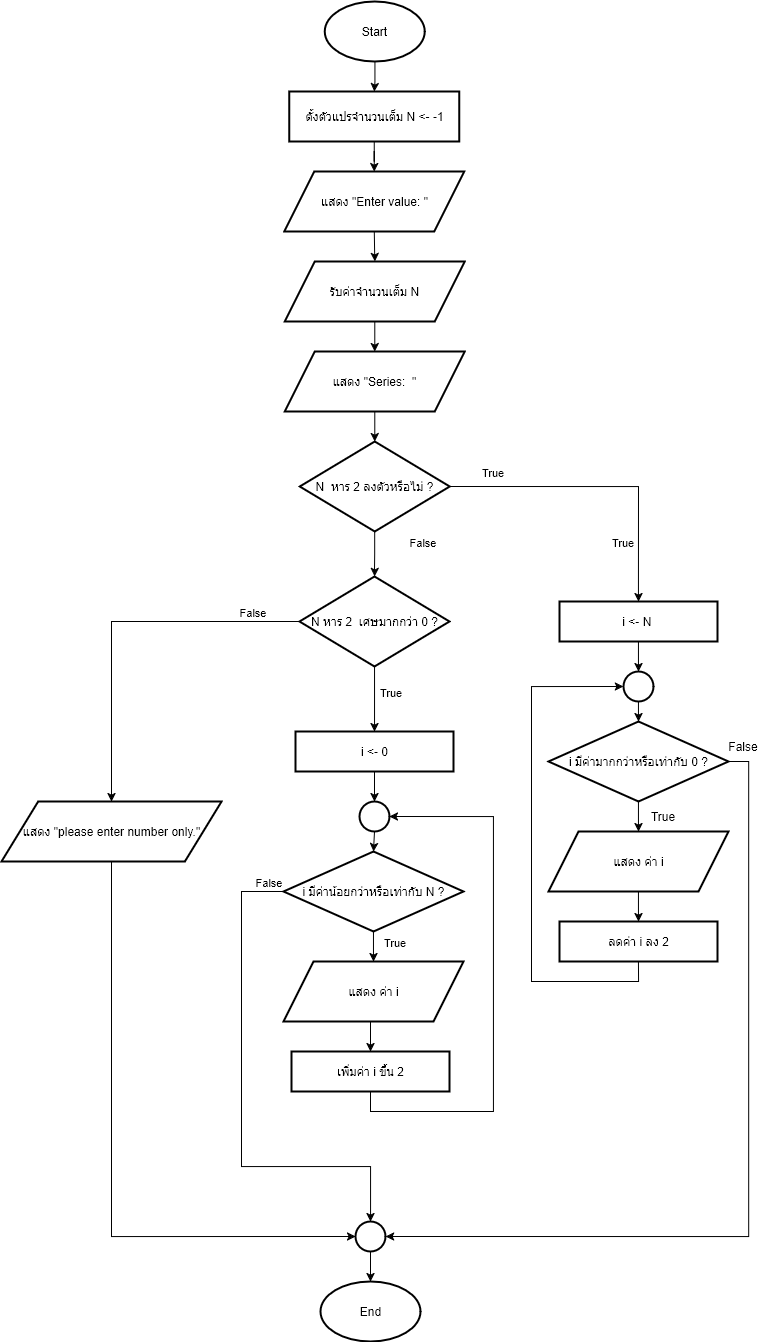

The diagram above was exported from draw.io. Its source (the exported page's mxGraphModel, read from the mxfile embedded in the PNG):
<mxGraphModel dx="2000" dy="1896" grid="1" gridSize="10" guides="1" tooltips="1" connect="1" arrows="1" fold="1" page="1" pageScale="1" pageWidth="850" pageHeight="1100" math="0" shadow="0">
  <root>
    <mxCell id="0" />
    <mxCell id="1" parent="0" />
    <mxCell id="6edm7j1ks-AHYGCE54Jt-56" value="" style="edgeStyle=orthogonalEdgeStyle;rounded=0;orthogonalLoop=1;jettySize=auto;html=1;" parent="1" source="6edm7j1ks-AHYGCE54Jt-1" target="6edm7j1ks-AHYGCE54Jt-10" edge="1">
      <mxGeometry relative="1" as="geometry" />
    </mxCell>
    <mxCell id="6edm7j1ks-AHYGCE54Jt-1" value="Start" style="strokeWidth=2;html=1;shape=mxgraph.flowchart.start_1;whiteSpace=wrap;" parent="1" vertex="1">
      <mxGeometry x="343.28999999999996" y="-40" width="100" height="60" as="geometry" />
    </mxCell>
    <mxCell id="6edm7j1ks-AHYGCE54Jt-54" style="edgeStyle=orthogonalEdgeStyle;rounded=0;orthogonalLoop=1;jettySize=auto;html=1;exitX=0.5;exitY=1;exitDx=0;exitDy=0;entryX=0.5;entryY=0;entryDx=0;entryDy=0;" parent="1" source="6edm7j1ks-AHYGCE54Jt-3" target="6edm7j1ks-AHYGCE54Jt-4" edge="1">
      <mxGeometry relative="1" as="geometry" />
    </mxCell>
    <mxCell id="6edm7j1ks-AHYGCE54Jt-3" value="แสดง &quot;Enter value: &quot;" style="shape=parallelogram;html=1;strokeWidth=2;perimeter=parallelogramPerimeter;whiteSpace=wrap;rounded=1;arcSize=0;size=0.16666666666666666;" parent="1" vertex="1">
      <mxGeometry x="302.78999999999996" y="130" width="180" height="60" as="geometry" />
    </mxCell>
    <mxCell id="6edm7j1ks-AHYGCE54Jt-53" style="edgeStyle=orthogonalEdgeStyle;rounded=0;orthogonalLoop=1;jettySize=auto;html=1;exitX=0.5;exitY=1;exitDx=0;exitDy=0;entryX=0.5;entryY=0;entryDx=0;entryDy=0;" parent="1" source="6edm7j1ks-AHYGCE54Jt-4" target="6edm7j1ks-AHYGCE54Jt-8" edge="1">
      <mxGeometry relative="1" as="geometry" />
    </mxCell>
    <mxCell id="6edm7j1ks-AHYGCE54Jt-4" value="รับค่าจำนวนเต็ม N" style="shape=parallelogram;html=1;strokeWidth=2;perimeter=parallelogramPerimeter;whiteSpace=wrap;rounded=1;arcSize=0;size=0.16666666666666666;" parent="1" vertex="1">
      <mxGeometry x="303.28999999999996" y="220" width="180" height="60" as="geometry" />
    </mxCell>
    <mxCell id="6edm7j1ks-AHYGCE54Jt-8" value="แสดง &quot;Series:&amp;nbsp; &quot;" style="shape=parallelogram;html=1;strokeWidth=2;perimeter=parallelogramPerimeter;whiteSpace=wrap;rounded=1;arcSize=0;size=0.16666666666666666;" parent="1" vertex="1">
      <mxGeometry x="303.28999999999996" y="310" width="180" height="60" as="geometry" />
    </mxCell>
    <mxCell id="aleQx7pMXHXdCNP9Lj4S-4" style="edgeStyle=orthogonalEdgeStyle;rounded=0;orthogonalLoop=1;jettySize=auto;html=1;exitX=1;exitY=0.5;exitDx=0;exitDy=0;exitPerimeter=0;entryX=0.5;entryY=0;entryDx=0;entryDy=0;" edge="1" parent="1" source="6edm7j1ks-AHYGCE54Jt-9" target="6edm7j1ks-AHYGCE54Jt-12">
      <mxGeometry relative="1" as="geometry" />
    </mxCell>
    <mxCell id="6edm7j1ks-AHYGCE54Jt-9" value="N&amp;nbsp; หาร 2 ลงตัวหรือไม่ ?" style="strokeWidth=2;html=1;shape=mxgraph.flowchart.decision;whiteSpace=wrap;" parent="1" vertex="1">
      <mxGeometry x="318.28999999999996" y="400" width="150" height="90" as="geometry" />
    </mxCell>
    <mxCell id="6edm7j1ks-AHYGCE54Jt-55" style="edgeStyle=orthogonalEdgeStyle;rounded=0;orthogonalLoop=1;jettySize=auto;html=1;exitX=0.5;exitY=1;exitDx=0;exitDy=0;" parent="1" source="6edm7j1ks-AHYGCE54Jt-10" target="6edm7j1ks-AHYGCE54Jt-3" edge="1">
      <mxGeometry relative="1" as="geometry" />
    </mxCell>
    <mxCell id="6edm7j1ks-AHYGCE54Jt-10" value="ตั้งตัวแปรจำนวนเต็ม N &amp;lt;- -1" style="rounded=1;whiteSpace=wrap;html=1;absoluteArcSize=1;arcSize=0;strokeWidth=2;" parent="1" vertex="1">
      <mxGeometry x="307.78999999999996" y="50" width="170" height="50" as="geometry" />
    </mxCell>
    <mxCell id="6edm7j1ks-AHYGCE54Jt-11" style="edgeStyle=orthogonalEdgeStyle;rounded=0;orthogonalLoop=1;jettySize=auto;html=1;exitX=0.5;exitY=1;exitDx=0;exitDy=0;entryX=0.5;entryY=0;entryDx=0;entryDy=0;entryPerimeter=0;" parent="1" source="6edm7j1ks-AHYGCE54Jt-8" target="6edm7j1ks-AHYGCE54Jt-9" edge="1">
      <mxGeometry relative="1" as="geometry" />
    </mxCell>
    <mxCell id="6edm7j1ks-AHYGCE54Jt-12" value="i&amp;nbsp;&amp;lt;-&amp;nbsp;N&amp;nbsp;" style="rounded=1;whiteSpace=wrap;html=1;absoluteArcSize=1;arcSize=0;strokeWidth=2;" parent="1" vertex="1">
      <mxGeometry x="577.95" y="560" width="158" height="40" as="geometry" />
    </mxCell>
    <mxCell id="6edm7j1ks-AHYGCE54Jt-18" style="edgeStyle=orthogonalEdgeStyle;rounded=0;orthogonalLoop=1;jettySize=auto;html=1;exitX=0.5;exitY=1;exitDx=0;exitDy=0;exitPerimeter=0;entryX=0.5;entryY=0;entryDx=0;entryDy=0;" parent="1" source="6edm7j1ks-AHYGCE54Jt-13" target="6edm7j1ks-AHYGCE54Jt-14" edge="1">
      <mxGeometry relative="1" as="geometry" />
    </mxCell>
    <mxCell id="6edm7j1ks-AHYGCE54Jt-13" value="i มีค่ามากกว่าหรือเท่ากับ 0 ?" style="strokeWidth=2;html=1;shape=mxgraph.flowchart.decision;whiteSpace=wrap;" parent="1" vertex="1">
      <mxGeometry x="566.95" y="680" width="180" height="80" as="geometry" />
    </mxCell>
    <mxCell id="6edm7j1ks-AHYGCE54Jt-17" style="edgeStyle=orthogonalEdgeStyle;rounded=0;orthogonalLoop=1;jettySize=auto;html=1;exitX=0.5;exitY=1;exitDx=0;exitDy=0;entryX=0.5;entryY=0;entryDx=0;entryDy=0;" parent="1" source="6edm7j1ks-AHYGCE54Jt-14" target="6edm7j1ks-AHYGCE54Jt-15" edge="1">
      <mxGeometry relative="1" as="geometry" />
    </mxCell>
    <mxCell id="6edm7j1ks-AHYGCE54Jt-14" value="แสดง ค่า i" style="shape=parallelogram;html=1;strokeWidth=2;perimeter=parallelogramPerimeter;whiteSpace=wrap;rounded=1;arcSize=0;size=0.16666666666666666;" parent="1" vertex="1">
      <mxGeometry x="566.95" y="790" width="180" height="60" as="geometry" />
    </mxCell>
    <mxCell id="6edm7j1ks-AHYGCE54Jt-15" value="ลดค่า i ลง 2" style="rounded=1;whiteSpace=wrap;html=1;absoluteArcSize=1;arcSize=0;strokeWidth=2;" parent="1" vertex="1">
      <mxGeometry x="577.95" y="880" width="158" height="40" as="geometry" />
    </mxCell>
    <mxCell id="6edm7j1ks-AHYGCE54Jt-29" value="" style="strokeWidth=2;html=1;shape=mxgraph.flowchart.start_2;whiteSpace=wrap;" parent="1" vertex="1">
      <mxGeometry x="641.95" y="630" width="30" height="30" as="geometry" />
    </mxCell>
    <mxCell id="6edm7j1ks-AHYGCE54Jt-30" style="edgeStyle=orthogonalEdgeStyle;rounded=0;orthogonalLoop=1;jettySize=auto;html=1;exitX=0.5;exitY=1;exitDx=0;exitDy=0;entryX=0.5;entryY=0;entryDx=0;entryDy=0;entryPerimeter=0;" parent="1" source="6edm7j1ks-AHYGCE54Jt-12" target="6edm7j1ks-AHYGCE54Jt-29" edge="1">
      <mxGeometry relative="1" as="geometry" />
    </mxCell>
    <mxCell id="6edm7j1ks-AHYGCE54Jt-31" style="edgeStyle=orthogonalEdgeStyle;rounded=0;orthogonalLoop=1;jettySize=auto;html=1;exitX=0.5;exitY=1;exitDx=0;exitDy=0;exitPerimeter=0;entryX=0.5;entryY=0;entryDx=0;entryDy=0;entryPerimeter=0;" parent="1" source="6edm7j1ks-AHYGCE54Jt-29" target="6edm7j1ks-AHYGCE54Jt-13" edge="1">
      <mxGeometry relative="1" as="geometry" />
    </mxCell>
    <mxCell id="6edm7j1ks-AHYGCE54Jt-33" value="i &amp;lt;- 0" style="rounded=1;whiteSpace=wrap;html=1;absoluteArcSize=1;arcSize=0;strokeWidth=2;" parent="1" vertex="1">
      <mxGeometry x="314" y="690" width="158" height="40" as="geometry" />
    </mxCell>
    <mxCell id="6edm7j1ks-AHYGCE54Jt-34" style="edgeStyle=orthogonalEdgeStyle;rounded=0;orthogonalLoop=1;jettySize=auto;html=1;exitX=0.5;exitY=1;exitDx=0;exitDy=0;exitPerimeter=0;entryX=0.5;entryY=0;entryDx=0;entryDy=0;" parent="1" source="6edm7j1ks-AHYGCE54Jt-35" target="6edm7j1ks-AHYGCE54Jt-37" edge="1">
      <mxGeometry relative="1" as="geometry" />
    </mxCell>
    <mxCell id="6edm7j1ks-AHYGCE54Jt-61" value="True" style="edgeLabel;html=1;align=center;verticalAlign=middle;resizable=0;points=[];" parent="6edm7j1ks-AHYGCE54Jt-34" vertex="1" connectable="0">
      <mxGeometry x="-0.3188" y="-1" relative="1" as="geometry">
        <mxPoint x="21" as="offset" />
      </mxGeometry>
    </mxCell>
    <mxCell id="aleQx7pMXHXdCNP9Lj4S-14" value="False" style="edgeLabel;html=1;align=center;verticalAlign=middle;resizable=0;points=[];" vertex="1" connectable="0" parent="6edm7j1ks-AHYGCE54Jt-34">
      <mxGeometry x="-0.3188" y="-1" relative="1" as="geometry">
        <mxPoint x="49" y="-400" as="offset" />
      </mxGeometry>
    </mxCell>
    <mxCell id="aleQx7pMXHXdCNP9Lj4S-15" value="False" style="edgeLabel;html=1;align=center;verticalAlign=middle;resizable=0;points=[];" vertex="1" connectable="0" parent="6edm7j1ks-AHYGCE54Jt-34">
      <mxGeometry x="-0.3188" y="-1" relative="1" as="geometry">
        <mxPoint x="-121" y="-330" as="offset" />
      </mxGeometry>
    </mxCell>
    <mxCell id="6edm7j1ks-AHYGCE54Jt-35" value="i มีค่าน้อยกว่าหรือเท่ากับ N ?" style="strokeWidth=2;html=1;shape=mxgraph.flowchart.decision;whiteSpace=wrap;" parent="1" vertex="1">
      <mxGeometry x="301.97" y="810" width="180" height="80" as="geometry" />
    </mxCell>
    <mxCell id="6edm7j1ks-AHYGCE54Jt-36" style="edgeStyle=orthogonalEdgeStyle;rounded=0;orthogonalLoop=1;jettySize=auto;html=1;exitX=0.5;exitY=1;exitDx=0;exitDy=0;entryX=0.5;entryY=0;entryDx=0;entryDy=0;" parent="1" source="6edm7j1ks-AHYGCE54Jt-37" target="6edm7j1ks-AHYGCE54Jt-38" edge="1">
      <mxGeometry relative="1" as="geometry" />
    </mxCell>
    <mxCell id="6edm7j1ks-AHYGCE54Jt-37" value="แสดง ค่า i" style="shape=parallelogram;html=1;strokeWidth=2;perimeter=parallelogramPerimeter;whiteSpace=wrap;rounded=1;arcSize=0;size=0.16666666666666666;" parent="1" vertex="1">
      <mxGeometry x="301.97" y="920" width="180" height="60" as="geometry" />
    </mxCell>
    <mxCell id="6edm7j1ks-AHYGCE54Jt-38" value="เพิ่มค่า i ขึ้น 2" style="rounded=1;whiteSpace=wrap;html=1;absoluteArcSize=1;arcSize=0;strokeWidth=2;" parent="1" vertex="1">
      <mxGeometry x="310.03999999999996" y="1010" width="158" height="40" as="geometry" />
    </mxCell>
    <mxCell id="6edm7j1ks-AHYGCE54Jt-39" value="" style="strokeWidth=2;html=1;shape=mxgraph.flowchart.start_2;whiteSpace=wrap;" parent="1" vertex="1">
      <mxGeometry x="378" y="760" width="30" height="30" as="geometry" />
    </mxCell>
    <mxCell id="6edm7j1ks-AHYGCE54Jt-40" style="edgeStyle=orthogonalEdgeStyle;rounded=0;orthogonalLoop=1;jettySize=auto;html=1;exitX=0.5;exitY=1;exitDx=0;exitDy=0;entryX=0.5;entryY=0;entryDx=0;entryDy=0;entryPerimeter=0;" parent="1" source="6edm7j1ks-AHYGCE54Jt-33" target="6edm7j1ks-AHYGCE54Jt-39" edge="1">
      <mxGeometry relative="1" as="geometry" />
    </mxCell>
    <mxCell id="6edm7j1ks-AHYGCE54Jt-41" style="edgeStyle=orthogonalEdgeStyle;rounded=0;orthogonalLoop=1;jettySize=auto;html=1;exitX=0.5;exitY=1;exitDx=0;exitDy=0;exitPerimeter=0;entryX=0.5;entryY=0;entryDx=0;entryDy=0;entryPerimeter=0;" parent="1" source="6edm7j1ks-AHYGCE54Jt-39" target="6edm7j1ks-AHYGCE54Jt-35" edge="1">
      <mxGeometry relative="1" as="geometry" />
    </mxCell>
    <mxCell id="6edm7j1ks-AHYGCE54Jt-47" style="edgeStyle=orthogonalEdgeStyle;rounded=0;orthogonalLoop=1;jettySize=auto;html=1;exitX=0.5;exitY=1;exitDx=0;exitDy=0;entryX=1;entryY=0.5;entryDx=0;entryDy=0;entryPerimeter=0;" parent="1" source="6edm7j1ks-AHYGCE54Jt-38" target="6edm7j1ks-AHYGCE54Jt-39" edge="1">
      <mxGeometry relative="1" as="geometry">
        <Array as="points">
          <mxPoint x="389.03999999999996" y="1070" />
          <mxPoint x="512.04" y="1070" />
          <mxPoint x="512.04" y="775" />
        </Array>
      </mxGeometry>
    </mxCell>
    <mxCell id="6edm7j1ks-AHYGCE54Jt-48" style="edgeStyle=orthogonalEdgeStyle;rounded=0;orthogonalLoop=1;jettySize=auto;html=1;exitX=0.5;exitY=1;exitDx=0;exitDy=0;entryX=0;entryY=0.5;entryDx=0;entryDy=0;entryPerimeter=0;" parent="1" source="6edm7j1ks-AHYGCE54Jt-15" target="6edm7j1ks-AHYGCE54Jt-29" edge="1">
      <mxGeometry relative="1" as="geometry">
        <Array as="points">
          <mxPoint x="656.95" y="940" />
          <mxPoint x="549.95" y="940" />
          <mxPoint x="549.95" y="645" />
        </Array>
      </mxGeometry>
    </mxCell>
    <mxCell id="6edm7j1ks-AHYGCE54Jt-49" style="edgeStyle=orthogonalEdgeStyle;rounded=0;orthogonalLoop=1;jettySize=auto;html=1;exitX=0;exitY=0.5;exitDx=0;exitDy=0;exitPerimeter=0;entryX=0.5;entryY=0;entryDx=0;entryDy=0;entryPerimeter=0;" parent="1" source="6edm7j1ks-AHYGCE54Jt-35" target="aleQx7pMXHXdCNP9Lj4S-5" edge="1">
      <mxGeometry relative="1" as="geometry">
        <Array as="points">
          <mxPoint x="260" y="850" />
          <mxPoint x="260" y="1125" />
          <mxPoint x="389" y="1125" />
        </Array>
        <mxPoint x="540" y="1125" as="targetPoint" />
      </mxGeometry>
    </mxCell>
    <mxCell id="6edm7j1ks-AHYGCE54Jt-62" value="False" style="edgeLabel;html=1;align=center;verticalAlign=middle;resizable=0;points=[];" parent="6edm7j1ks-AHYGCE54Jt-49" vertex="1" connectable="0">
      <mxGeometry x="-0.9347" y="-1" relative="1" as="geometry">
        <mxPoint y="-9" as="offset" />
      </mxGeometry>
    </mxCell>
    <mxCell id="6edm7j1ks-AHYGCE54Jt-63" value="True" style="text;html=1;align=center;verticalAlign=middle;resizable=0;points=[];autosize=1;strokeColor=none;fillColor=none;" parent="1" vertex="1">
      <mxGeometry x="656.45" y="760" width="50" height="30" as="geometry" />
    </mxCell>
    <mxCell id="6edm7j1ks-AHYGCE54Jt-64" value="False" style="text;html=1;align=center;verticalAlign=middle;resizable=0;points=[];autosize=1;strokeColor=none;fillColor=none;" parent="1" vertex="1">
      <mxGeometry x="735.95" y="690" width="50" height="30" as="geometry" />
    </mxCell>
    <mxCell id="aleQx7pMXHXdCNP9Lj4S-3" style="edgeStyle=orthogonalEdgeStyle;rounded=0;orthogonalLoop=1;jettySize=auto;html=1;exitX=0.5;exitY=1;exitDx=0;exitDy=0;exitPerimeter=0;" edge="1" parent="1" source="aleQx7pMXHXdCNP9Lj4S-1" target="6edm7j1ks-AHYGCE54Jt-33">
      <mxGeometry relative="1" as="geometry" />
    </mxCell>
    <mxCell id="aleQx7pMXHXdCNP9Lj4S-9" style="edgeStyle=orthogonalEdgeStyle;rounded=0;orthogonalLoop=1;jettySize=auto;html=1;exitX=0;exitY=0.5;exitDx=0;exitDy=0;exitPerimeter=0;entryX=0.5;entryY=0;entryDx=0;entryDy=0;" edge="1" parent="1" source="aleQx7pMXHXdCNP9Lj4S-1" target="aleQx7pMXHXdCNP9Lj4S-8">
      <mxGeometry relative="1" as="geometry" />
    </mxCell>
    <mxCell id="aleQx7pMXHXdCNP9Lj4S-1" value="N หาร 2&amp;nbsp; เศษมากกว่า 0 ?" style="strokeWidth=2;html=1;shape=mxgraph.flowchart.decision;whiteSpace=wrap;" vertex="1" parent="1">
      <mxGeometry x="318.04" y="535" width="150" height="90" as="geometry" />
    </mxCell>
    <mxCell id="aleQx7pMXHXdCNP9Lj4S-12" style="edgeStyle=orthogonalEdgeStyle;rounded=0;orthogonalLoop=1;jettySize=auto;html=1;exitX=0.5;exitY=1;exitDx=0;exitDy=0;exitPerimeter=0;" edge="1" parent="1" source="aleQx7pMXHXdCNP9Lj4S-5" target="aleQx7pMXHXdCNP9Lj4S-11">
      <mxGeometry relative="1" as="geometry" />
    </mxCell>
    <mxCell id="aleQx7pMXHXdCNP9Lj4S-5" value="" style="strokeWidth=2;html=1;shape=mxgraph.flowchart.start_2;whiteSpace=wrap;" vertex="1" parent="1">
      <mxGeometry x="374.04" y="1180" width="30" height="30" as="geometry" />
    </mxCell>
    <mxCell id="aleQx7pMXHXdCNP9Lj4S-7" style="edgeStyle=orthogonalEdgeStyle;rounded=0;orthogonalLoop=1;jettySize=auto;html=1;exitX=1;exitY=0.5;exitDx=0;exitDy=0;exitPerimeter=0;entryX=1;entryY=0.5;entryDx=0;entryDy=0;entryPerimeter=0;" edge="1" parent="1" source="6edm7j1ks-AHYGCE54Jt-13" target="aleQx7pMXHXdCNP9Lj4S-5">
      <mxGeometry relative="1" as="geometry" />
    </mxCell>
    <mxCell id="aleQx7pMXHXdCNP9Lj4S-8" value="แสดง &quot;please enter number only.&quot;" style="shape=parallelogram;html=1;strokeWidth=2;perimeter=parallelogramPerimeter;whiteSpace=wrap;rounded=1;arcSize=0;size=0.16666666666666666;" vertex="1" parent="1">
      <mxGeometry x="20" y="760" width="220.04" height="60" as="geometry" />
    </mxCell>
    <mxCell id="aleQx7pMXHXdCNP9Lj4S-10" style="edgeStyle=orthogonalEdgeStyle;rounded=0;orthogonalLoop=1;jettySize=auto;html=1;exitX=0.5;exitY=1;exitDx=0;exitDy=0;entryX=0;entryY=0.5;entryDx=0;entryDy=0;entryPerimeter=0;" edge="1" parent="1" source="aleQx7pMXHXdCNP9Lj4S-8" target="aleQx7pMXHXdCNP9Lj4S-5">
      <mxGeometry relative="1" as="geometry" />
    </mxCell>
    <mxCell id="aleQx7pMXHXdCNP9Lj4S-11" value="End" style="strokeWidth=2;html=1;shape=mxgraph.flowchart.start_1;whiteSpace=wrap;" vertex="1" parent="1">
      <mxGeometry x="339.04" y="1240" width="100" height="60" as="geometry" />
    </mxCell>
    <mxCell id="aleQx7pMXHXdCNP9Lj4S-17" value="True" style="edgeLabel;html=1;align=center;verticalAlign=middle;resizable=0;points=[];" vertex="1" connectable="0" parent="1">
      <mxGeometry x="640" y="500" as="geometry" />
    </mxCell>
    <mxCell id="aleQx7pMXHXdCNP9Lj4S-18" value="True" style="edgeLabel;html=1;align=center;verticalAlign=middle;resizable=0;points=[];" vertex="1" connectable="0" parent="1">
      <mxGeometry x="510" y="430" as="geometry" />
    </mxCell>
    <mxCell id="aleQx7pMXHXdCNP9Lj4S-19" value="True" style="edgeLabel;html=1;align=center;verticalAlign=middle;resizable=0;points=[];" vertex="1" connectable="0" parent="1">
      <mxGeometry x="408" y="650" as="geometry" />
    </mxCell>
    <mxCell id="aleQx7pMXHXdCNP9Lj4S-20" style="edgeStyle=orthogonalEdgeStyle;rounded=0;orthogonalLoop=1;jettySize=auto;html=1;exitX=0.5;exitY=1;exitDx=0;exitDy=0;exitPerimeter=0;entryX=0.5;entryY=0;entryDx=0;entryDy=0;entryPerimeter=0;" edge="1" parent="1" source="6edm7j1ks-AHYGCE54Jt-9" target="aleQx7pMXHXdCNP9Lj4S-1">
      <mxGeometry relative="1" as="geometry" />
    </mxCell>
  </root>
</mxGraphModel>